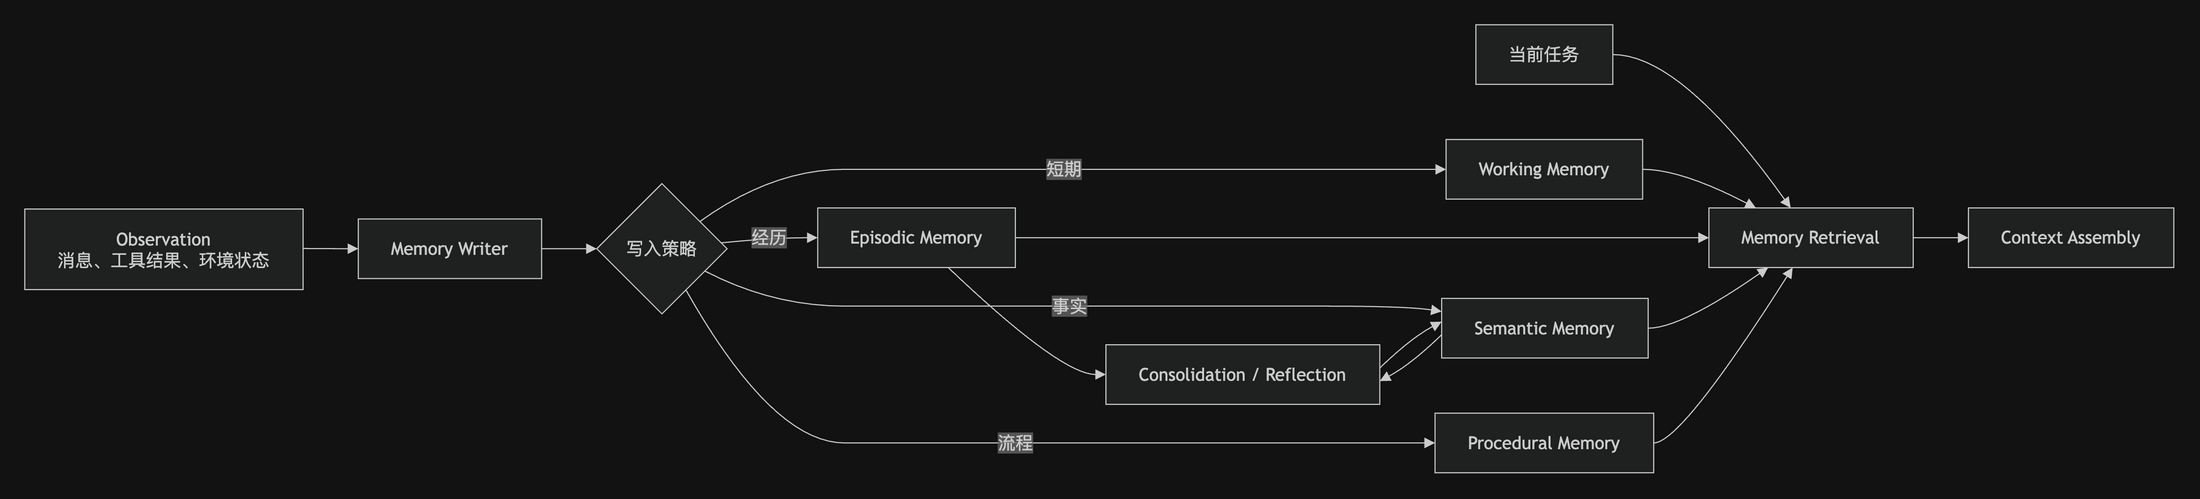

The diagram above was exported from draw.io. Its source (the exported page's mxGraphModel, read from the mxfile embedded in the PNG):
<mxGraphModel dx="-1005" dy="-121" grid="0" gridSize="10" guides="1" tooltips="1" connect="1" arrows="1" fold="0" page="0" pageScale="1" pageWidth="827" pageHeight="1169" math="0" shadow="0">
  <root>
    <mxCell id="0" />
    <mxCell id="1" parent="0" />
    <UserObject label="Observation&#10;消息、工具结果、环境状态" mermaidId="n:O" mermaidBaseStyle="html=1;whiteSpace=wrap;strokeWidth=1;fillColor=light-dark(#ECECFF,#1f2020);strokeColor=light-dark(#9370DB,#cccccc);fontColor=light-dark(#333333,#cccccc);fontFamily=Trebuchet MS,Verdana,Arial,sans-serif;fontSize=16;" mermaidBaseValue="Observation&#10;消息、工具结果、环境状态" id="2">
      <mxCell parent="1" style="html=1;whiteSpace=wrap;strokeWidth=1;fillColor=light-dark(#ECECFF,#1f2020);strokeColor=light-dark(#9370DB,#cccccc);fontColor=light-dark(#333333,#cccccc);fontFamily=Trebuchet MS,Verdana,Arial,sans-serif;fontSize=16;" vertex="1">
        <mxGeometry height="73" width="252" x="8" y="175" as="geometry" />
      </mxCell>
    </UserObject>
    <UserObject label="Memory Writer" mermaidId="n:W" mermaidBaseStyle="html=1;whiteSpace=wrap;strokeWidth=1;fillColor=light-dark(#ECECFF,#1f2020);strokeColor=light-dark(#9370DB,#cccccc);fontColor=light-dark(#333333,#cccccc);fontFamily=Trebuchet MS,Verdana,Arial,sans-serif;fontSize=16;" mermaidBaseValue="Memory Writer" id="3">
      <mxCell parent="1" style="html=1;whiteSpace=wrap;strokeWidth=1;fillColor=light-dark(#ECECFF,#1f2020);strokeColor=light-dark(#9370DB,#cccccc);fontColor=light-dark(#333333,#cccccc);fontFamily=Trebuchet MS,Verdana,Arial,sans-serif;fontSize=16;" vertex="1">
        <mxGeometry height="54" width="166" x="310" y="184" as="geometry" />
      </mxCell>
    </UserObject>
    <UserObject label="写入策略" mermaidId="n:P" mermaidBaseStyle="rhombus;html=1;strokeWidth=1;whiteSpace=wrap;fillColor=light-dark(#ECECFF,#1f2020);strokeColor=light-dark(#9370DB,#cccccc);fontColor=light-dark(#333333,#cccccc);fontFamily=Trebuchet MS,Verdana,Arial,sans-serif;fontSize=16;" mermaidBaseValue="写入策略" id="4">
      <mxCell parent="1" style="rhombus;html=1;strokeWidth=1;whiteSpace=wrap;fillColor=light-dark(#ECECFF,#1f2020);strokeColor=light-dark(#9370DB,#cccccc);fontColor=light-dark(#333333,#cccccc);fontFamily=Trebuchet MS,Verdana,Arial,sans-serif;fontSize=16;" vertex="1">
        <mxGeometry height="118" width="118" x="526" y="152" as="geometry" />
      </mxCell>
    </UserObject>
    <UserObject label="Working Memory" mermaidId="n:WM" mermaidBaseStyle="html=1;whiteSpace=wrap;strokeWidth=1;fillColor=light-dark(#ECECFF,#1f2020);strokeColor=light-dark(#9370DB,#cccccc);fontColor=light-dark(#333333,#cccccc);fontFamily=Trebuchet MS,Verdana,Arial,sans-serif;fontSize=16;" mermaidBaseValue="Working Memory" id="5">
      <mxCell parent="1" style="html=1;whiteSpace=wrap;strokeWidth=1;fillColor=light-dark(#ECECFF,#1f2020);strokeColor=light-dark(#9370DB,#cccccc);fontColor=light-dark(#333333,#cccccc);fontFamily=Trebuchet MS,Verdana,Arial,sans-serif;fontSize=16;" vertex="1">
        <mxGeometry height="54" width="178" x="1295" y="112" as="geometry" />
      </mxCell>
    </UserObject>
    <UserObject label="Episodic Memory" mermaidId="n:EM" mermaidBaseStyle="html=1;whiteSpace=wrap;strokeWidth=1;fillColor=light-dark(#ECECFF,#1f2020);strokeColor=light-dark(#9370DB,#cccccc);fontColor=light-dark(#333333,#cccccc);fontFamily=Trebuchet MS,Verdana,Arial,sans-serif;fontSize=16;" mermaidBaseValue="Episodic Memory" id="6">
      <mxCell parent="1" style="html=1;whiteSpace=wrap;strokeWidth=1;fillColor=light-dark(#ECECFF,#1f2020);strokeColor=light-dark(#9370DB,#cccccc);fontColor=light-dark(#333333,#cccccc);fontFamily=Trebuchet MS,Verdana,Arial,sans-serif;fontSize=16;" vertex="1">
        <mxGeometry height="54" width="179" x="726" y="174" as="geometry" />
      </mxCell>
    </UserObject>
    <UserObject label="Semantic Memory" mermaidId="n:SM" mermaidBaseStyle="html=1;whiteSpace=wrap;strokeWidth=1;fillColor=light-dark(#ECECFF,#1f2020);strokeColor=light-dark(#9370DB,#cccccc);fontColor=light-dark(#333333,#cccccc);fontFamily=Trebuchet MS,Verdana,Arial,sans-serif;fontSize=16;" mermaidBaseValue="Semantic Memory" id="7">
      <mxCell parent="1" style="html=1;whiteSpace=wrap;strokeWidth=1;fillColor=light-dark(#ECECFF,#1f2020);strokeColor=light-dark(#9370DB,#cccccc);fontColor=light-dark(#333333,#cccccc);fontFamily=Trebuchet MS,Verdana,Arial,sans-serif;fontSize=16;" vertex="1">
        <mxGeometry height="54" width="187" x="1291" y="256" as="geometry" />
      </mxCell>
    </UserObject>
    <UserObject label="Procedural Memory" mermaidId="n:PM" mermaidBaseStyle="html=1;whiteSpace=wrap;strokeWidth=1;fillColor=light-dark(#ECECFF,#1f2020);strokeColor=light-dark(#9370DB,#cccccc);fontColor=light-dark(#333333,#cccccc);fontFamily=Trebuchet MS,Verdana,Arial,sans-serif;fontSize=16;" mermaidBaseValue="Procedural Memory" id="8">
      <mxCell parent="1" style="html=1;whiteSpace=wrap;strokeWidth=1;fillColor=light-dark(#ECECFF,#1f2020);strokeColor=light-dark(#9370DB,#cccccc);fontColor=light-dark(#333333,#cccccc);fontFamily=Trebuchet MS,Verdana,Arial,sans-serif;fontSize=16;" vertex="1">
        <mxGeometry height="54" width="198" x="1285" y="360" as="geometry" />
      </mxCell>
    </UserObject>
    <UserObject label="Consolidation / Reflection" mermaidId="n:C" mermaidBaseStyle="html=1;whiteSpace=wrap;strokeWidth=1;fillColor=light-dark(#ECECFF,#1f2020);strokeColor=light-dark(#9370DB,#cccccc);fontColor=light-dark(#333333,#cccccc);fontFamily=Trebuchet MS,Verdana,Arial,sans-serif;fontSize=16;" mermaidBaseValue="Consolidation / Reflection" id="9">
      <mxCell parent="1" style="html=1;whiteSpace=wrap;strokeWidth=1;fillColor=light-dark(#ECECFF,#1f2020);strokeColor=light-dark(#9370DB,#cccccc);fontColor=light-dark(#333333,#cccccc);fontFamily=Trebuchet MS,Verdana,Arial,sans-serif;fontSize=16;" vertex="1">
        <mxGeometry height="54" width="248" x="987" y="298" as="geometry" />
      </mxCell>
    </UserObject>
    <UserObject label="当前任务" mermaidId="n:Q" mermaidBaseStyle="html=1;whiteSpace=wrap;strokeWidth=1;fillColor=light-dark(#ECECFF,#1f2020);strokeColor=light-dark(#9370DB,#cccccc);fontColor=light-dark(#333333,#cccccc);fontFamily=Trebuchet MS,Verdana,Arial,sans-serif;fontSize=16;" mermaidBaseValue="当前任务" id="10">
      <mxCell parent="1" style="html=1;whiteSpace=wrap;strokeWidth=1;fillColor=light-dark(#ECECFF,#1f2020);strokeColor=light-dark(#9370DB,#cccccc);fontColor=light-dark(#333333,#cccccc);fontFamily=Trebuchet MS,Verdana,Arial,sans-serif;fontSize=16;" vertex="1">
        <mxGeometry height="54" width="124" x="1322" y="8" as="geometry" />
      </mxCell>
    </UserObject>
    <UserObject label="Memory Retrieval" mermaidId="n:R" mermaidBaseStyle="html=1;whiteSpace=wrap;strokeWidth=1;fillColor=light-dark(#ECECFF,#1f2020);strokeColor=light-dark(#9370DB,#cccccc);fontColor=light-dark(#333333,#cccccc);fontFamily=Trebuchet MS,Verdana,Arial,sans-serif;fontSize=16;" mermaidBaseValue="Memory Retrieval" id="11">
      <mxCell parent="1" style="html=1;whiteSpace=wrap;strokeWidth=1;fillColor=light-dark(#ECECFF,#1f2020);strokeColor=light-dark(#9370DB,#cccccc);fontColor=light-dark(#333333,#cccccc);fontFamily=Trebuchet MS,Verdana,Arial,sans-serif;fontSize=16;" vertex="1">
        <mxGeometry height="54" width="185" x="1533" y="174" as="geometry" />
      </mxCell>
    </UserObject>
    <UserObject label="Context Assembly" mermaidId="n:X" mermaidBaseStyle="html=1;whiteSpace=wrap;strokeWidth=1;fillColor=light-dark(#ECECFF,#1f2020);strokeColor=light-dark(#9370DB,#cccccc);fontColor=light-dark(#333333,#cccccc);fontFamily=Trebuchet MS,Verdana,Arial,sans-serif;fontSize=16;" mermaidBaseValue="Context Assembly" id="12">
      <mxCell parent="1" style="html=1;whiteSpace=wrap;strokeWidth=1;fillColor=light-dark(#ECECFF,#1f2020);strokeColor=light-dark(#9370DB,#cccccc);fontColor=light-dark(#333333,#cccccc);fontFamily=Trebuchet MS,Verdana,Arial,sans-serif;fontSize=16;" vertex="1">
        <mxGeometry height="54" width="186" x="1768" y="174" as="geometry" />
      </mxCell>
    </UserObject>
    <UserObject label="" mermaidId="e:O-&gt;W#0" mermaidBaseStyle="curved=1;startArrow=none;endArrow=block;endSize=7;strokeColor=light-dark(#333333,#cccccc);exitX=1;exitY=0.49;entryX=0;entryY=0.5;" mermaidBaseValue="" id="13">
      <mxCell edge="1" parent="1" source="2" style="curved=1;startArrow=none;endArrow=block;endSize=7;strokeColor=light-dark(#333333,#cccccc);exitX=1;exitY=0.49;entryX=0;entryY=0.5;" target="3">
        <mxGeometry relative="1" as="geometry">
          <Array as="points" />
        </mxGeometry>
      </mxCell>
    </UserObject>
    <UserObject label="" mermaidId="e:W-&gt;P#0" mermaidBaseStyle="curved=1;startArrow=none;endArrow=block;endSize=7;strokeColor=light-dark(#333333,#cccccc);exitX=1;exitY=0.5;entryX=0;entryY=0.5;" mermaidBaseValue="" id="14">
      <mxCell edge="1" parent="1" source="3" style="curved=1;startArrow=none;endArrow=block;endSize=7;strokeColor=light-dark(#333333,#cccccc);exitX=1;exitY=0.5;entryX=0;entryY=0.5;" target="4">
        <mxGeometry relative="1" as="geometry">
          <Array as="points" />
        </mxGeometry>
      </mxCell>
    </UserObject>
    <UserObject label="短期" mermaidId="e:P-&gt;WM#0" mermaidBaseStyle="curved=1;startArrow=none;endArrow=block;endSize=7;strokeColor=light-dark(#333333,#cccccc);html=1;fontSize=16;labelBackgroundColor=light-dark(#E8E8E88D,#2a2a2a8D);fontFamily=Trebuchet MS,Verdana,Arial,sans-serif;fontColor=light-dark(#333333,#cccccc);exitX=1;exitY=0.14;entryX=0;entryY=0.5;" mermaidBaseValue="短期" id="15">
      <mxCell edge="1" parent="1" source="4" style="curved=1;startArrow=none;endArrow=block;endSize=7;strokeColor=light-dark(#333333,#cccccc);html=1;fontSize=16;labelBackgroundColor=light-dark(#E8E8E88D,#2a2a2a8D);fontFamily=Trebuchet MS,Verdana,Arial,sans-serif;fontColor=light-dark(#333333,#cccccc);exitX=1;exitY=0.14;entryX=0;entryY=0.5;" target="5">
        <mxGeometry relative="1" as="geometry">
          <Array as="points">
            <mxPoint x="685" y="139" />
            <mxPoint x="816" y="139" />
            <mxPoint x="946" y="139" />
            <mxPoint x="1111" y="139" />
            <mxPoint x="1260" y="139" />
          </Array>
        </mxGeometry>
      </mxCell>
    </UserObject>
    <UserObject label="经历" mermaidId="e:P-&gt;EM#0" mermaidBaseStyle="curved=1;startArrow=none;endArrow=block;endSize=7;strokeColor=light-dark(#333333,#cccccc);html=1;fontSize=16;labelBackgroundColor=light-dark(#E8E8E88D,#2a2a2a8D);fontFamily=Trebuchet MS,Verdana,Arial,sans-serif;fontColor=light-dark(#333333,#cccccc);exitX=1;exitY=0.45;entryX=0;entryY=0.5;" mermaidBaseValue="经历" id="16">
      <mxCell edge="1" parent="1" source="4" style="curved=1;startArrow=none;endArrow=block;endSize=7;strokeColor=light-dark(#333333,#cccccc);html=1;fontSize=16;labelBackgroundColor=light-dark(#E8E8E88D,#2a2a2a8D);fontFamily=Trebuchet MS,Verdana,Arial,sans-serif;fontColor=light-dark(#333333,#cccccc);exitX=1;exitY=0.45;entryX=0;entryY=0.5;" target="6">
        <mxGeometry relative="1" as="geometry">
          <Array as="points">
            <mxPoint x="685" y="201" />
          </Array>
        </mxGeometry>
      </mxCell>
    </UserObject>
    <UserObject label="事实" mermaidId="e:P-&gt;SM#0" mermaidBaseStyle="curved=1;startArrow=none;endArrow=block;endSize=7;strokeColor=light-dark(#333333,#cccccc);html=1;fontSize=16;labelBackgroundColor=light-dark(#E8E8E88D,#2a2a2a8D);fontFamily=Trebuchet MS,Verdana,Arial,sans-serif;fontColor=light-dark(#333333,#cccccc);exitX=1;exitY=0.76;entryX=0;entryY=0.22;" mermaidBaseValue="事实" id="17">
      <mxCell edge="1" parent="1" source="4" style="curved=1;startArrow=none;endArrow=block;endSize=7;strokeColor=light-dark(#333333,#cccccc);html=1;fontSize=16;labelBackgroundColor=light-dark(#E8E8E88D,#2a2a2a8D);fontFamily=Trebuchet MS,Verdana,Arial,sans-serif;fontColor=light-dark(#333333,#cccccc);exitX=1;exitY=0.76;entryX=0;entryY=0.22;" target="7">
        <mxGeometry relative="1" as="geometry">
          <Array as="points">
            <mxPoint x="685" y="263" />
            <mxPoint x="816" y="263" />
            <mxPoint x="946" y="263" />
            <mxPoint x="1111" y="263" />
            <mxPoint x="1260" y="263" />
          </Array>
        </mxGeometry>
      </mxCell>
    </UserObject>
    <UserObject label="流程" mermaidId="e:P-&gt;PM#0" mermaidBaseStyle="curved=1;startArrow=none;endArrow=block;endSize=7;strokeColor=light-dark(#333333,#cccccc);html=1;fontSize=16;labelBackgroundColor=light-dark(#E8E8E88D,#2a2a2a8D);fontFamily=Trebuchet MS,Verdana,Arial,sans-serif;fontColor=light-dark(#333333,#cccccc);exitX=0.79;exitY=1;entryX=0;entryY=0.5;" mermaidBaseValue="流程" id="18">
      <mxCell edge="1" parent="1" source="4" style="curved=1;startArrow=none;endArrow=block;endSize=7;strokeColor=light-dark(#333333,#cccccc);html=1;fontSize=16;labelBackgroundColor=light-dark(#E8E8E88D,#2a2a2a8D);fontFamily=Trebuchet MS,Verdana,Arial,sans-serif;fontColor=light-dark(#333333,#cccccc);exitX=0.79;exitY=1;entryX=0;entryY=0.5;" target="8">
        <mxGeometry relative="1" as="geometry">
          <Array as="points">
            <mxPoint x="685" y="387" />
            <mxPoint x="816" y="387" />
            <mxPoint x="946" y="387" />
            <mxPoint x="1111" y="387" />
            <mxPoint x="1260" y="387" />
          </Array>
        </mxGeometry>
      </mxCell>
    </UserObject>
    <UserObject label="" mermaidId="e:EM-&gt;C#0" mermaidBaseStyle="curved=1;startArrow=none;endArrow=block;endSize=7;strokeColor=light-dark(#333333,#cccccc);exitX=0.66;exitY=1;entryX=0;entryY=0.5;" mermaidBaseValue="" id="19">
      <mxCell edge="1" parent="1" source="6" style="curved=1;startArrow=none;endArrow=block;endSize=7;strokeColor=light-dark(#333333,#cccccc);exitX=0.66;exitY=1;entryX=0;entryY=0.5;" target="9">
        <mxGeometry relative="1" as="geometry">
          <Array as="points">
            <mxPoint x="946" y="325" />
          </Array>
        </mxGeometry>
      </mxCell>
    </UserObject>
    <UserObject label="" mermaidId="e:SM-&gt;C#0" mermaidBaseStyle="curved=1;startArrow=none;endArrow=block;endSize=7;strokeColor=light-dark(#333333,#cccccc);exitX=0;exitY=0.6111111111111112;entryX=1;entryY=0.6111111111111112;curved=1;exitX=0;exitY=0.61;entryX=1;entryY=0.61;" mermaidBaseValue="" id="20">
      <mxCell edge="1" parent="1" source="7" style="curved=1;startArrow=none;endArrow=block;endSize=7;strokeColor=light-dark(#333333,#cccccc);exitX=0;exitY=0.61;entryX=1;entryY=0.61;" target="9">
        <mxGeometry relative="1" as="geometry">
          <mxPoint as="offset" />
          <Array as="points">
            <mxPoint x="1263" y="316" />
          </Array>
        </mxGeometry>
      </mxCell>
    </UserObject>
    <UserObject label="" mermaidId="e:C-&gt;SM#0" mermaidBaseStyle="curved=1;startArrow=none;endArrow=block;endSize=7;strokeColor=light-dark(#333333,#cccccc);exitX=1;exitY=0.3888888888888889;entryX=0;entryY=0.3888888888888889;curved=1;exitX=1;exitY=0.39;entryX=0;entryY=0.39;" mermaidBaseValue="" id="21">
      <mxCell edge="1" parent="1" source="9" style="curved=1;startArrow=none;endArrow=block;endSize=7;strokeColor=light-dark(#333333,#cccccc);exitX=1;exitY=0.39;entryX=0;entryY=0.39;" target="7">
        <mxGeometry relative="1" as="geometry">
          <mxPoint as="offset" />
          <Array as="points">
            <mxPoint x="1263" y="292" />
          </Array>
        </mxGeometry>
      </mxCell>
    </UserObject>
    <UserObject label="" mermaidId="e:Q-&gt;R#0" mermaidBaseStyle="curved=1;startArrow=none;endArrow=block;endSize=7;strokeColor=light-dark(#333333,#cccccc);exitX=1;exitY=0.5;entryX=0.4;entryY=0;" mermaidBaseValue="" id="22">
      <mxCell edge="1" parent="1" source="10" style="curved=1;startArrow=none;endArrow=block;endSize=7;strokeColor=light-dark(#333333,#cccccc);exitX=1;exitY=0.5;entryX=0.4;entryY=0;" target="11">
        <mxGeometry relative="1" as="geometry">
          <Array as="points">
            <mxPoint x="1508" y="35" />
          </Array>
        </mxGeometry>
      </mxCell>
    </UserObject>
    <UserObject label="" mermaidId="e:WM-&gt;R#0" mermaidBaseStyle="curved=1;startArrow=none;endArrow=block;endSize=7;strokeColor=light-dark(#333333,#cccccc);exitX=1;exitY=0.5;entryX=0.23;entryY=0;" mermaidBaseValue="" id="23">
      <mxCell edge="1" parent="1" source="5" style="curved=1;startArrow=none;endArrow=block;endSize=7;strokeColor=light-dark(#333333,#cccccc);exitX=1;exitY=0.5;entryX=0.23;entryY=0;" target="11">
        <mxGeometry relative="1" as="geometry">
          <Array as="points">
            <mxPoint x="1508" y="139" />
          </Array>
        </mxGeometry>
      </mxCell>
    </UserObject>
    <UserObject label="" mermaidId="e:EM-&gt;R#0" mermaidBaseStyle="curved=1;startArrow=none;endArrow=block;endSize=7;strokeColor=light-dark(#333333,#cccccc);exitX=1;exitY=0.5;entryX=0;entryY=0.5;" mermaidBaseValue="" id="24">
      <mxCell edge="1" parent="1" source="6" style="curved=1;startArrow=none;endArrow=block;endSize=7;strokeColor=light-dark(#333333,#cccccc);exitX=1;exitY=0.5;entryX=0;entryY=0.5;" target="11">
        <mxGeometry relative="1" as="geometry">
          <Array as="points" />
        </mxGeometry>
      </mxCell>
    </UserObject>
    <UserObject label="" mermaidId="e:SM-&gt;R#0" mermaidBaseStyle="curved=1;startArrow=none;endArrow=block;endSize=7;strokeColor=light-dark(#333333,#cccccc);exitX=1;exitY=0.5;entryX=0.29;entryY=1;" mermaidBaseValue="" id="25">
      <mxCell edge="1" parent="1" source="7" style="curved=1;startArrow=none;endArrow=block;endSize=7;strokeColor=light-dark(#333333,#cccccc);exitX=1;exitY=0.5;entryX=0.29;entryY=1;" target="11">
        <mxGeometry relative="1" as="geometry">
          <Array as="points">
            <mxPoint x="1508" y="283" />
          </Array>
        </mxGeometry>
      </mxCell>
    </UserObject>
    <UserObject label="" mermaidId="e:PM-&gt;R#0" mermaidBaseStyle="curved=1;startArrow=none;endArrow=block;endSize=7;strokeColor=light-dark(#333333,#cccccc);exitX=1;exitY=0.5;entryX=0.41;entryY=1;" mermaidBaseValue="" id="26">
      <mxCell edge="1" parent="1" source="8" style="curved=1;startArrow=none;endArrow=block;endSize=7;strokeColor=light-dark(#333333,#cccccc);exitX=1;exitY=0.5;entryX=0.41;entryY=1;" target="11">
        <mxGeometry relative="1" as="geometry">
          <Array as="points">
            <mxPoint x="1508" y="387" />
          </Array>
        </mxGeometry>
      </mxCell>
    </UserObject>
    <UserObject label="" mermaidId="e:R-&gt;X#0" mermaidBaseStyle="curved=1;startArrow=none;endArrow=block;endSize=7;strokeColor=light-dark(#333333,#cccccc);exitX=1;exitY=0.5;entryX=0;entryY=0.5;" mermaidBaseValue="" id="27">
      <mxCell edge="1" parent="1" source="11" style="curved=1;startArrow=none;endArrow=block;endSize=7;strokeColor=light-dark(#333333,#cccccc);exitX=1;exitY=0.5;entryX=0;entryY=0.5;" target="12">
        <mxGeometry relative="1" as="geometry">
          <Array as="points" />
        </mxGeometry>
      </mxCell>
    </UserObject>
  </root>
</mxGraphModel>